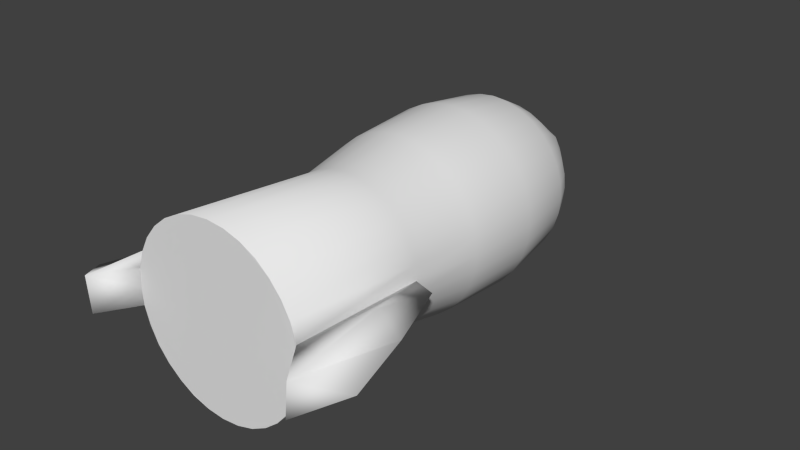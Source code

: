 # Source: rocket-model.blend  (saved by Blender 2.79.0; exported with 4.5.12 LTS)
import bpy
from mathutils import Matrix  # noqa: F401  (used for matrix-valued properties, if any)

bpy.ops.wm.read_factory_settings(use_empty=True)
scene = bpy.context.scene
scene.name = 'Scene'

# ---- collections
col_collection_1 = bpy.data.collections.new('Collection 1'); scene.collection.children.link(col_collection_1)

# ---- world
world_world = bpy.data.worlds.new('World'); scene.world = world_world
world_world.color = (0.05088, 0.05088, 0.05088)
world_world.use_sun_shadow = False
world_world.sun_shadow_jitter_overblur = 0.0
world_world.cycles.sampling_method = 'NONE'
world_world.cycles.sample_map_resolution = 256

# ---- meshes
me_cylinder = bpy.data.meshes.new('Cylinder')
me_cylinder.from_pydata([(4.47e-08, -0.4146, -0.4424), (3.907e-05, 0.96, -0.1318), (0.06234, -0.4146, -0.4363), (0.1223, -0.4145, -0.4181), (0.1775, -0.4143, -0.3886), (0.2259, -0.414, -0.3488), (0.2657, -0.4137, -0.3004), (0.2952, -0.4134, -0.2452), (0.3134, -0.413, -0.1852), (0.3195, -0.4126, -0.1229), (0.3134, -0.4122, -0.06056), (0.2952, -0.4118, -0.0006213), (0.2657, -0.4114, 0.05462), (0.2259, -0.4111, 0.103), (0.1775, -0.4109, 0.1428), (0.1223, -0.4107, 0.1723), (0.06234, -0.4106, 0.1905), (-0.0001268, -0.4105, 0.1966), (4.47e-08, -0.131, -0.4952), (-7.086e-05, 0.1865, -0.5193), (-0.0001564, 0.4628, -0.483), (0.0001397, 0.5766, -0.4282), (3.812e-05, 0.6598, -0.3339), (0.0547, 0.6587, -0.3308), (0.05675, 0.5717, -0.4225), (0.06216, 0.4628, -0.4762), (0.0696, 0.1866, -0.5118), (0.07227, -0.1309, -0.4881), (0.09956, 0.6555, -0.3216), (0.1128, 0.5718, -0.4054), (0.1286, 0.4629, -0.456), (0.1432, 0.1867, -0.4895), (0.1418, -0.1308, -0.467), (0.1388, 0.6556, -0.3067), (0.1645, 0.572, -0.3778), (0.1899, 0.4632, -0.4232), (0.2111, 0.187, -0.4532), (0.2058, -0.1306, -0.4327), (0.1779, 0.6574, -0.2867), (0.2098, 0.5722, -0.3406), (0.2436, 0.4634, -0.3792), (0.2706, 0.1873, -0.4044), (0.2619, -0.1303, -0.3867), (0.2171, 0.6576, -0.2509), (0.247, 0.5725, -0.2953), (0.2877, 0.4638, -0.3255), (0.3194, 0.1876, -0.3449), (0.308, -0.1299, -0.3305), (0.2305, 0.6579, -0.2009), (0.2746, 0.5728, -0.2437), (0.3205, 0.4642, -0.2642), (0.3557, 0.1881, -0.277), (0.3422, -0.1295, -0.2665), (0.2367, 0.6582, -0.1608), (0.2916, 0.5732, -0.1876), (0.3406, 0.4646, -0.1977), (0.378, 0.1886, -0.2034), (0.3633, -0.129, -0.197), (0.2407, 0.6584, -0.1286), (0.2974, 0.5736, -0.1293), (0.3474, 0.4651, -0.1286), (0.3856, 0.1891, -0.1268), (0.3704, -0.1286, -0.1247), (0.2344, 0.6586, -0.09499), (0.2916, 0.5739, -0.07094), (0.3406, 0.4655, -0.05942), (0.378, 0.1896, -0.0502), (0.3633, -0.1281, -0.05246), (0.2213, 0.6628, -0.05349), (0.2746, 0.5743, -0.01487), (0.3205, 0.4659, 0.007066), (0.3557, 0.19, 0.02344), (0.3423, -0.1277, 0.01703), (0.2055, 0.6662, -0.01211), (0.247, 0.5746, 0.03682), (0.2877, 0.4663, 0.06834), (0.3194, 0.1905, 0.09131), (0.308, -0.1272, 0.08107), (0.1817, 0.6672, 0.0315), (0.2098, 0.5749, 0.08212), (0.2436, 0.4667, 0.122), (0.2706, 0.1908, 0.1508), (0.2619, -0.1269, 0.1372), (0.1426, 0.6697, 0.05152), (0.1645, 0.5752, 0.1193), (0.1899, 0.467, 0.1661), (0.2111, 0.1912, 0.1996), (0.2058, -0.1266, 0.1833), (0.09477, 0.6698, 0.06641), (0.1128, 0.5753, 0.1469), (0.1286, 0.4672, 0.1989), (0.1432, 0.1914, 0.2359), (0.1418, -0.1264, 0.2175), (0.04207, 0.6707, 0.07558), (0.05675, 0.5755, 0.1639), (0.06216, 0.4673, 0.219), (0.0696, 0.1915, 0.2582), (0.07227, -0.1262, 0.2386), (-4.006e-06, 0.6624, 0.07873), (-0.0001244, 0.5785, 0.1696), (-0.0001565, 0.4673, 0.2259), (-0.0002832, 0.1916, 0.2658), (0.0003167, -0.1262, 0.2457), (7.451e-08, -1.049, -0.4951), (0.07342, -1.049, -0.4879), (0.144, -1.049, -0.4665), (0.2091, -1.048, -0.4317), (0.2661, -1.048, -0.3849), (0.3129, -1.048, -0.3279), (0.3477, -1.047, -0.2628), (0.3691, -1.047, -0.1922), (0.3763, -1.046, -0.1188), (0.3691, -1.046, -0.04539), (0.3477, -1.045, 0.0252), (0.3129, -1.045, 0.09027), (0.2661, -1.045, 0.1473), (0.2091, -1.044, 0.1941), (0.144, -1.044, 0.2289), (0.07342, -1.044, 0.2503), (8.795e-05, -1.044, 0.2575), (0.4311, -0.7489, -0.03196), (0.4751, -1.194, -0.04843), (0.4264, -0.755, -0.2193), (0.4618, -1.194, -0.1934), (0.5192, -0.7321, -0.121), (0.4114, -0.44, -0.124), (0.6105, -1.046, -0.1188)], [(66, 9), (126, 111)], [(22, 1, 23), (0, 18, 27, 2), (18, 19, 26, 27), (19, 20, 25, 26), (20, 21, 24, 25), (21, 22, 23, 24), (2, 27, 32, 3), (27, 26, 31, 32), (26, 25, 30, 31), (25, 24, 29, 30), (24, 23, 28, 29), (3, 32, 37, 4), (32, 31, 36, 37), (31, 30, 35, 36), (30, 29, 34, 35), (29, 28, 33, 34), (4, 37, 42, 5), (37, 36, 41, 42), (36, 35, 40, 41), (35, 34, 39, 40), (34, 33, 38, 39), (5, 42, 47, 6), (42, 41, 46, 47), (41, 40, 45, 46), (40, 39, 44, 45), (39, 38, 43, 44), (6, 47, 52, 7), (47, 46, 51, 52), (46, 45, 50, 51), (45, 44, 49, 50), (44, 43, 48, 49), (7, 52, 57, 8), (52, 51, 56, 57), (51, 50, 55, 56), (50, 49, 54, 55), (49, 48, 53, 54), (8, 57, 62, 9), (57, 56, 61, 62), (56, 55, 60, 61), (55, 54, 59, 60), (54, 53, 58, 59), (9, 62, 67, 10), (62, 61, 66, 67), (61, 60, 65, 66), (60, 59, 64, 65), (59, 58, 63, 64), (10, 67, 72, 11), (67, 66, 71, 72), (66, 65, 70, 71), (65, 64, 69, 70), (64, 63, 68, 69), (11, 72, 77, 12), (72, 71, 76, 77), (71, 70, 75, 76), (70, 69, 74, 75), (69, 68, 73, 74), (12, 77, 82, 13), (77, 76, 81, 82), (76, 75, 80, 81), (75, 74, 79, 80), (74, 73, 78, 79), (13, 82, 87, 14), (82, 81, 86, 87), (81, 80, 85, 86), (80, 79, 84, 85), (79, 78, 83, 84), (14, 87, 92, 15), (87, 86, 91, 92), (86, 85, 90, 91), (85, 84, 89, 90), (84, 83, 88, 89), (15, 92, 97, 16), (92, 91, 96, 97), (91, 90, 95, 96), (90, 89, 94, 95), (89, 88, 93, 94), (16, 97, 102, 17), (97, 96, 101, 102), (96, 95, 100, 101), (95, 94, 99, 100), (94, 93, 98, 99), (23, 1, 28), (28, 1, 33), (33, 1, 38), (38, 1, 43), (43, 1, 48), (48, 1, 53), (53, 1, 58), (58, 1, 63), (63, 1, 68), (68, 1, 73), (73, 1, 78), (78, 1, 83), (83, 1, 88), (88, 1, 93), (93, 1, 98), (7, 8, 110, 109), (0, 2, 104, 103), (6, 7, 109, 108), (5, 6, 108, 107), (16, 17, 119, 118), (4, 5, 107, 106), (15, 16, 118, 117), (3, 4, 106, 105), (14, 15, 117, 116), (111, 123, 110), (2, 3, 105, 104), (13, 14, 116, 115), (123, 111, 121), (12, 13, 115, 114), (112, 121, 111), (11, 12, 114, 113), (123, 121, 126), (120, 125, 124), (10, 11, 113, 112), (120, 124, 121), (125, 120, 9), (9, 10, 112, 111), (120, 112, 9), (120, 121, 112), (8, 9, 111, 110), (9, 110, 122), (124, 126, 121), (122, 125, 9), (122, 110, 123), (125, 122, 124), (122, 123, 124), (124, 123, 126), (119, 103, 104, 105, 106, 107, 108, 109, 110, 111, 112, 113, 114, 115, 116, 117, 118)])
me_cylinder.polygons.foreach_set('use_smooth', [1, 1, 1, 1, 1, 1, 1, 1, 1, 1, 1, 1, 1, 1, 1, 1, 1, 1, 1, 1, 1, 1, 1, 1, 1, 1, 1, 1, 1, 1, 1, 1, 1, 1, 1, 1, 1, 1, 1, 1, 1, 1, 1, 1, 1, 1, 1, 1, 1, 1, 1, 1, 1, 1, 1, 1, 1, 1, 1, 1, 1, 1, 1, 1, 1, 1, 1, 1, 1, 1, 1, 1, 1, 1, 1, 1, 1, 1, 1, 1, 1, 1, 1, 1, 1, 1, 1, 1, 1, 1, 1, 1, 1, 1, 1, 1, 1, 1, 1, 1, 1, 1, 1, 1, 1, 1, 1, 1, 1, 1, 1, 1, 1, 1, 1, 1, 1, 1, 1, 1, 1, 1, 1, 1, 1, 1, 1, 1, 0])
me_cylinder.use_remesh_preserve_volume = False
me_cylinder.use_remesh_preserve_attributes = False
me_cylinder.use_mirror_vertex_groups = False
me_cylinder.update()

# ---- objects
ob_cylinder = bpy.data.objects.new('Cylinder', me_cylinder)

# ---- transforms, parenting, visibility, modifiers, constraints
ob_cylinder.location = (0.004426, -2.379e-09, 0.01771)
ob_cylinder.lineart.crease_threshold = 0.0
_m = ob_cylinder.modifiers.new('Mirror', 'MIRROR')

# ---- collection membership
col_collection_1.objects.link(ob_cylinder)

# ---- scene / render settings (as saved in the file)
scene.frame_start = 1; scene.frame_end = 250; scene.frame_set(1)
scene.render.engine = 'BLENDER_EEVEE_NEXT'
scene.render.image_settings.compression = 90
scene.render.resolution_percentage = 50
scene.render.dither_intensity = 0.0
scene.cycles.use_denoising = False
scene.cycles.samples = 10
scene.cycles.sampling_pattern = 'TABULATED_SOBOL'
scene.cycles.light_sampling_threshold = 0.0
scene.cycles.use_adaptive_sampling = False
scene.cycles.use_light_tree = False
scene.cycles.blur_glossy = 0.0
scene.cycles.volume_bounces = 1
scene.cycles.pixel_filter_type = 'GAUSSIAN'
scene.cycles.sample_clamp_indirect = 0.0
scene.view_settings.view_transform = 'Standard'
bpy.context.view_layer.update()

# ---- added for rendering (the .blend has no active camera and no usable light): camera, sun
cam_auto = bpy.data.cameras.new('AutoCamera')
cam_auto.lens = 50.0
cam_auto.sensor_width = 36.0
cam_auto.clip_end = 1000.0
ob_auto_camera = bpy.data.objects.new('AutoCamera', cam_auto)
scene.collection.objects.link(ob_auto_camera)
ob_auto_camera.location = (2.40801, -3.00153, 1.81379)
ob_auto_camera.rotation_euler = (1.09748, -7.21219e-08, 0.694738)
scene.camera = ob_auto_camera
light_auto_sun = bpy.data.lights.new('AutoSun', 'SUN')
light_auto_sun.energy = 3.0
light_auto_sun.angle = 0.0523599
ob_auto_sun = bpy.data.objects.new('AutoSun', light_auto_sun)
scene.collection.objects.link(ob_auto_sun)
ob_auto_sun.rotation_euler = (0.872665, 0.174533, 0.523599)
bpy.context.view_layer.update()
